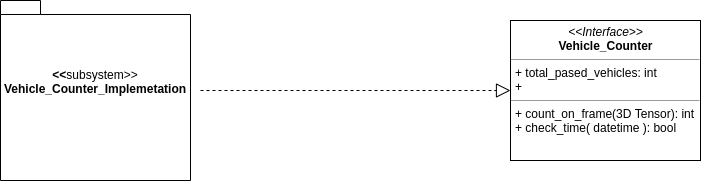

The diagram above was exported from draw.io. Its source (the exported page's mxGraphModel, read from the mxfile embedded in the PNG):
<mxGraphModel dx="1035" dy="577" grid="1" gridSize="10" guides="1" tooltips="1" connect="1" arrows="1" fold="1" page="1" pageScale="1" pageWidth="850" pageHeight="1100" math="0" shadow="0">
  <root>
    <mxCell id="0" />
    <mxCell id="1" parent="0" />
    <mxCell id="vmz9iHfDKpt6C3kcHhne-2" value="&lt;p style=&quot;margin: 0px ; margin-top: 4px ; text-align: center&quot;&gt;&lt;i&gt;&amp;lt;&amp;lt;Interface&amp;gt;&amp;gt;&lt;/i&gt;&lt;br&gt;&lt;b&gt;Vehicle_Counter&lt;/b&gt;&lt;/p&gt;&lt;hr size=&quot;1&quot;&gt;&lt;p style=&quot;margin: 0px ; margin-left: 4px&quot;&gt;+ total_pased_vehicles: int&amp;nbsp;&lt;br&gt;+&amp;nbsp;&lt;/p&gt;&lt;hr size=&quot;1&quot;&gt;&lt;p style=&quot;margin: 0px ; margin-left: 4px&quot;&gt;+ count_on_frame(3D Tensor): int&lt;br&gt;+ check_time( datetime ): bool&amp;nbsp;&lt;/p&gt;" style="verticalAlign=top;align=left;overflow=fill;fontSize=12;fontFamily=Helvetica;html=1;" vertex="1" parent="1">
      <mxGeometry x="580" y="30" width="190" height="140" as="geometry" />
    </mxCell>
    <mxCell id="vmz9iHfDKpt6C3kcHhne-3" value="&amp;lt;&amp;lt;&lt;span style=&quot;font-weight: normal&quot;&gt;subsystem&amp;gt;&amp;gt;&lt;/span&gt;&lt;br&gt;Vehicle_Counter_Implemetation&lt;br&gt;&lt;span style=&quot;color: rgba(0 , 0 , 0 , 0) ; font-family: monospace ; font-size: 0px ; font-weight: 400&quot;&gt;ma&lt;br&gt;afhfskjhafashfhjsfhsfhsfhhksjdfhskjsdfhjkhsfhsafdhkadsf%3CmxGraphModel%3E%3Croot%3E%3CmxCell%20id%3D%220%22%2F%3E%3CmxCell%20id%3D%221%22%20parent%3D%220%22%2F%3E%3CmxCell%20id%3D%222%22%20value%3D%22count_on_frame(image_frame)%22%20style%3D%22text%3BstrokeColor%3Dnone%3BfillColor%3Dnone%3Balign%3Dleft%3BverticalAlign%3Dtop%3BspacingLeft%3D4%3BspacingRight%3D4%3Boverflow%3Dhidden%3Brotatable%3D0%3Bpoints%3D%5B%5B0%2C0.5%5D%2C%5B1%2C0.5%5D%5D%3BportConstraint%3Deastwest%3B%22%20vertex%3D%221%22%20parent%3D%221%22%3E%3CmxGeometry%20x%3D%22350%22%20y%3D%22360%22%20width%3D%22180%22%20height%3D%2226%22%20as%3D%22geometry%22%2F%3E%3C%2FmxCell%3E%3C%2Froot%3E%3C%2Fm&lt;/span&gt;" style="shape=folder;fontStyle=1;spacingTop=10;tabWidth=40;tabHeight=14;tabPosition=left;html=1;" vertex="1" parent="1">
      <mxGeometry x="70" y="10" width="190" height="180" as="geometry" />
    </mxCell>
    <mxCell id="vmz9iHfDKpt6C3kcHhne-4" value="" style="endArrow=block;dashed=1;endFill=0;endSize=12;html=1;entryX=0;entryY=0.5;entryDx=0;entryDy=0;" edge="1" parent="1" target="vmz9iHfDKpt6C3kcHhne-2">
      <mxGeometry width="160" relative="1" as="geometry">
        <mxPoint x="270" y="100" as="sourcePoint" />
        <mxPoint x="430" y="100" as="targetPoint" />
      </mxGeometry>
    </mxCell>
  </root>
</mxGraphModel>